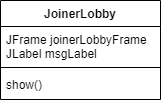

The diagram above was exported from draw.io. Its source (the exported page's mxGraphModel, read from the mxfile embedded in the PNG):
<mxGraphModel dx="813" dy="435" grid="0" gridSize="10" guides="1" tooltips="1" connect="1" arrows="1" fold="1" page="1" pageScale="1" pageWidth="827" pageHeight="1169" background="none" math="0" shadow="0">
  <root>
    <mxCell id="0" />
    <mxCell id="1" parent="0" />
    <mxCell id="8AwOU7T0cO-8cd-HOWhn-1" value="JoinerLobby" style="swimlane;fontStyle=1;align=center;verticalAlign=top;childLayout=stackLayout;horizontal=1;startSize=26;horizontalStack=0;resizeParent=1;resizeParentMax=0;resizeLast=0;collapsible=1;marginBottom=0;strokeColor=default;" parent="1" vertex="1">
      <mxGeometry x="276" y="107" width="160" height="99" as="geometry">
        <mxRectangle x="276" y="107" width="90" height="26" as="alternateBounds" />
      </mxGeometry>
    </mxCell>
    <mxCell id="8AwOU7T0cO-8cd-HOWhn-2" value="JFrame joinerLobbyFrame&#10;JLabel msgLabel" style="text;strokeColor=none;fillColor=none;align=left;verticalAlign=top;spacingLeft=4;spacingRight=4;overflow=hidden;rotatable=0;points=[[0,0.5],[1,0.5]];portConstraint=eastwest;" parent="8AwOU7T0cO-8cd-HOWhn-1" vertex="1">
      <mxGeometry y="26" width="160" height="37" as="geometry" />
    </mxCell>
    <mxCell id="8AwOU7T0cO-8cd-HOWhn-3" value="" style="line;strokeWidth=1;fillColor=none;align=left;verticalAlign=middle;spacingTop=-1;spacingLeft=3;spacingRight=3;rotatable=0;labelPosition=right;points=[];portConstraint=eastwest;strokeColor=default;" parent="8AwOU7T0cO-8cd-HOWhn-1" vertex="1">
      <mxGeometry y="63" width="160" height="8" as="geometry" />
    </mxCell>
    <mxCell id="8AwOU7T0cO-8cd-HOWhn-4" value="show()" style="text;strokeColor=none;fillColor=none;align=left;verticalAlign=top;spacingLeft=4;spacingRight=4;overflow=hidden;rotatable=0;points=[[0,0.5],[1,0.5]];portConstraint=eastwest;" parent="8AwOU7T0cO-8cd-HOWhn-1" vertex="1">
      <mxGeometry y="71" width="160" height="28" as="geometry" />
    </mxCell>
  </root>
</mxGraphModel>